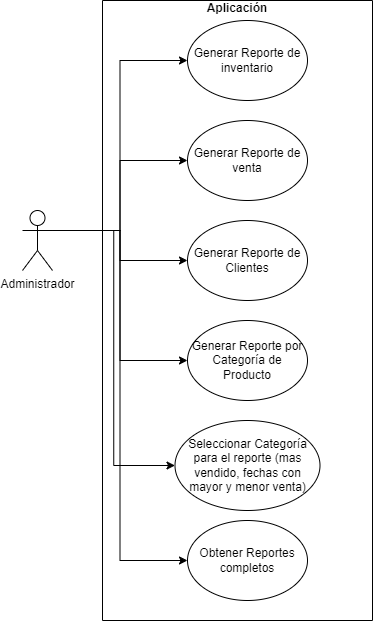

The diagram above was exported from draw.io. Its source (the exported page's mxGraphModel, read from the mxfile embedded in the PNG):
<mxGraphModel dx="1100" dy="613" grid="1" gridSize="10" guides="1" tooltips="1" connect="1" arrows="1" fold="1" page="1" pageScale="1" pageWidth="827" pageHeight="1169" math="0" shadow="0">
  <root>
    <mxCell id="0" />
    <mxCell id="1" parent="0" />
    <mxCell id="gZJOUtP1ih_gYZumX6Lv-23" style="edgeStyle=orthogonalEdgeStyle;rounded=0;orthogonalLoop=1;jettySize=auto;html=1;exitX=1;exitY=0.3333333333333333;exitDx=0;exitDy=0;exitPerimeter=0;entryX=0;entryY=0.5;entryDx=0;entryDy=0;" edge="1" parent="1" source="gZJOUtP1ih_gYZumX6Lv-6" target="gZJOUtP1ih_gYZumX6Lv-20">
      <mxGeometry relative="1" as="geometry" />
    </mxCell>
    <mxCell id="gZJOUtP1ih_gYZumX6Lv-30" style="edgeStyle=orthogonalEdgeStyle;rounded=0;orthogonalLoop=1;jettySize=auto;html=1;exitX=1;exitY=0.3333333333333333;exitDx=0;exitDy=0;exitPerimeter=0;entryX=0;entryY=0.5;entryDx=0;entryDy=0;" edge="1" parent="1" source="gZJOUtP1ih_gYZumX6Lv-6" target="gZJOUtP1ih_gYZumX6Lv-8">
      <mxGeometry relative="1" as="geometry" />
    </mxCell>
    <mxCell id="gZJOUtP1ih_gYZumX6Lv-31" style="edgeStyle=orthogonalEdgeStyle;rounded=0;orthogonalLoop=1;jettySize=auto;html=1;exitX=1;exitY=0.3333333333333333;exitDx=0;exitDy=0;exitPerimeter=0;entryX=0;entryY=0.5;entryDx=0;entryDy=0;" edge="1" parent="1" source="gZJOUtP1ih_gYZumX6Lv-6" target="gZJOUtP1ih_gYZumX6Lv-9">
      <mxGeometry relative="1" as="geometry" />
    </mxCell>
    <mxCell id="gZJOUtP1ih_gYZumX6Lv-32" style="edgeStyle=orthogonalEdgeStyle;rounded=0;orthogonalLoop=1;jettySize=auto;html=1;exitX=1;exitY=0.3333333333333333;exitDx=0;exitDy=0;exitPerimeter=0;entryX=0;entryY=0.5;entryDx=0;entryDy=0;" edge="1" parent="1" source="gZJOUtP1ih_gYZumX6Lv-6" target="gZJOUtP1ih_gYZumX6Lv-12">
      <mxGeometry relative="1" as="geometry" />
    </mxCell>
    <mxCell id="gZJOUtP1ih_gYZumX6Lv-33" style="edgeStyle=orthogonalEdgeStyle;rounded=0;orthogonalLoop=1;jettySize=auto;html=1;exitX=1;exitY=0.3333333333333333;exitDx=0;exitDy=0;exitPerimeter=0;entryX=0;entryY=0.5;entryDx=0;entryDy=0;" edge="1" parent="1" source="gZJOUtP1ih_gYZumX6Lv-6" target="gZJOUtP1ih_gYZumX6Lv-14">
      <mxGeometry relative="1" as="geometry" />
    </mxCell>
    <mxCell id="gZJOUtP1ih_gYZumX6Lv-34" style="edgeStyle=orthogonalEdgeStyle;rounded=0;orthogonalLoop=1;jettySize=auto;html=1;exitX=1;exitY=0.3333333333333333;exitDx=0;exitDy=0;exitPerimeter=0;entryX=0;entryY=0.5;entryDx=0;entryDy=0;" edge="1" parent="1" source="gZJOUtP1ih_gYZumX6Lv-6" target="gZJOUtP1ih_gYZumX6Lv-19">
      <mxGeometry relative="1" as="geometry" />
    </mxCell>
    <mxCell id="gZJOUtP1ih_gYZumX6Lv-6" value="Administrador" style="shape=umlActor;verticalLabelPosition=bottom;verticalAlign=top;html=1;outlineConnect=0;" vertex="1" parent="1">
      <mxGeometry x="160" y="290" width="30" height="60" as="geometry" />
    </mxCell>
    <mxCell id="gZJOUtP1ih_gYZumX6Lv-7" value="&#10;&#10;Aplicación&#10;" style="swimlane;startSize=0;" vertex="1" parent="1">
      <mxGeometry x="240" y="80" width="270" height="620" as="geometry" />
    </mxCell>
    <mxCell id="gZJOUtP1ih_gYZumX6Lv-8" value="Generar Reporte de inventario" style="ellipse;whiteSpace=wrap;html=1;" vertex="1" parent="gZJOUtP1ih_gYZumX6Lv-7">
      <mxGeometry x="85" y="20" width="120" height="80" as="geometry" />
    </mxCell>
    <mxCell id="gZJOUtP1ih_gYZumX6Lv-9" value="Generar Reporte de venta" style="ellipse;whiteSpace=wrap;html=1;" vertex="1" parent="gZJOUtP1ih_gYZumX6Lv-7">
      <mxGeometry x="85" y="120" width="120" height="80" as="geometry" />
    </mxCell>
    <mxCell id="gZJOUtP1ih_gYZumX6Lv-12" value="Generar Reporte de Clientes" style="ellipse;whiteSpace=wrap;html=1;" vertex="1" parent="gZJOUtP1ih_gYZumX6Lv-7">
      <mxGeometry x="85" y="220" width="120" height="80" as="geometry" />
    </mxCell>
    <mxCell id="gZJOUtP1ih_gYZumX6Lv-14" value="Generar Reporte por Categoría de Producto" style="ellipse;whiteSpace=wrap;html=1;" vertex="1" parent="gZJOUtP1ih_gYZumX6Lv-7">
      <mxGeometry x="85" y="320" width="120" height="80" as="geometry" />
    </mxCell>
    <mxCell id="gZJOUtP1ih_gYZumX6Lv-19" value="Seleccionar Categoría para el reporte (mas vendido, fechas con mayor y menor venta)" style="ellipse;whiteSpace=wrap;html=1;" vertex="1" parent="gZJOUtP1ih_gYZumX6Lv-7">
      <mxGeometry x="72.5" y="420" width="145" height="90" as="geometry" />
    </mxCell>
    <mxCell id="gZJOUtP1ih_gYZumX6Lv-20" value="Obtener Reportes completos" style="ellipse;whiteSpace=wrap;html=1;" vertex="1" parent="gZJOUtP1ih_gYZumX6Lv-7">
      <mxGeometry x="85" y="520" width="120" height="80" as="geometry" />
    </mxCell>
  </root>
</mxGraphModel>